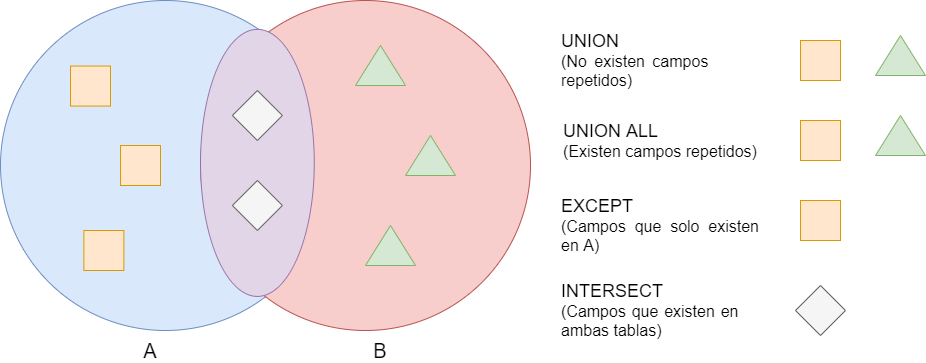

The diagram above was exported from draw.io. Its source (the exported page's mxGraphModel, read from the mxfile embedded in the PNG):
<mxGraphModel dx="868" dy="460" grid="1" gridSize="10" guides="1" tooltips="1" connect="1" arrows="1" fold="1" page="1" pageScale="1" pageWidth="827" pageHeight="1169" math="0" shadow="0">
  <root>
    <mxCell id="0" />
    <mxCell id="1" parent="0" />
    <mxCell id="SrsJAeduIhlBwdnQWbCX-2" value="" style="ellipse;whiteSpace=wrap;html=1;aspect=fixed;fillColor=#dae8fc;strokeColor=#6c8ebf;" parent="1" vertex="1">
      <mxGeometry x="40" y="40" width="330" height="330" as="geometry" />
    </mxCell>
    <mxCell id="SrsJAeduIhlBwdnQWbCX-4" value="" style="ellipse;whiteSpace=wrap;html=1;aspect=fixed;fillColor=#f8cecc;strokeColor=#b85450;" parent="1" vertex="1">
      <mxGeometry x="240" y="40" width="330" height="330" as="geometry" />
    </mxCell>
    <mxCell id="SrsJAeduIhlBwdnQWbCX-5" value="" style="ellipse;whiteSpace=wrap;html=1;rotation=90;fillColor=#e1d5e7;strokeColor=#9673a6;" parent="1" vertex="1">
      <mxGeometry x="163.37" y="145.54" width="267.04" height="113.75" as="geometry" />
    </mxCell>
    <mxCell id="SrsJAeduIhlBwdnQWbCX-6" value="&lt;font style=&quot;font-size: 20px&quot;&gt;A&lt;/font&gt;" style="text;html=1;strokeColor=none;fillColor=none;align=center;verticalAlign=middle;whiteSpace=wrap;rounded=0;" parent="1" vertex="1">
      <mxGeometry x="170" y="380" width="40" height="20" as="geometry" />
    </mxCell>
    <mxCell id="SrsJAeduIhlBwdnQWbCX-7" value="&lt;font style=&quot;font-size: 20px&quot;&gt;B&lt;/font&gt;" style="text;html=1;strokeColor=none;fillColor=none;align=center;verticalAlign=middle;whiteSpace=wrap;rounded=0;" parent="1" vertex="1">
      <mxGeometry x="400" y="380" width="40" height="20" as="geometry" />
    </mxCell>
    <mxCell id="SrsJAeduIhlBwdnQWbCX-8" value="" style="whiteSpace=wrap;html=1;aspect=fixed;fillColor=#ffe6cc;strokeColor=#d79b00;" parent="1" vertex="1">
      <mxGeometry x="110" y="105.53999999999999" width="40" height="40" as="geometry" />
    </mxCell>
    <mxCell id="SrsJAeduIhlBwdnQWbCX-9" value="" style="whiteSpace=wrap;html=1;aspect=fixed;fillColor=#ffe6cc;strokeColor=#d79b00;" parent="1" vertex="1">
      <mxGeometry x="160" y="185" width="40" height="40" as="geometry" />
    </mxCell>
    <mxCell id="SrsJAeduIhlBwdnQWbCX-10" value="" style="whiteSpace=wrap;html=1;aspect=fixed;fillColor=#ffe6cc;strokeColor=#d79b00;" parent="1" vertex="1">
      <mxGeometry x="123.37" y="270" width="40" height="40" as="geometry" />
    </mxCell>
    <mxCell id="SrsJAeduIhlBwdnQWbCX-11" value="" style="triangle;whiteSpace=wrap;html=1;rotation=-90;fillColor=#d5e8d4;strokeColor=#82b366;" parent="1" vertex="1">
      <mxGeometry x="400" y="80" width="40" height="50" as="geometry" />
    </mxCell>
    <mxCell id="SrsJAeduIhlBwdnQWbCX-12" value="" style="triangle;whiteSpace=wrap;html=1;rotation=-90;fillColor=#d5e8d4;strokeColor=#82b366;" parent="1" vertex="1">
      <mxGeometry x="450" y="170" width="40" height="50" as="geometry" />
    </mxCell>
    <mxCell id="SrsJAeduIhlBwdnQWbCX-13" value="" style="triangle;whiteSpace=wrap;html=1;rotation=-90;fillColor=#d5e8d4;strokeColor=#82b366;" parent="1" vertex="1">
      <mxGeometry x="410" y="260" width="40" height="50" as="geometry" />
    </mxCell>
    <mxCell id="SrsJAeduIhlBwdnQWbCX-14" value="" style="rhombus;whiteSpace=wrap;html=1;fillColor=#f5f5f5;strokeColor=#666666;fontColor=#333333;" parent="1" vertex="1">
      <mxGeometry x="271.89" y="130" width="50" height="50" as="geometry" />
    </mxCell>
    <mxCell id="SrsJAeduIhlBwdnQWbCX-15" value="" style="rhombus;whiteSpace=wrap;html=1;fillColor=#f5f5f5;strokeColor=#666666;fontColor=#333333;" parent="1" vertex="1">
      <mxGeometry x="271.89" y="220" width="50" height="50" as="geometry" />
    </mxCell>
    <mxCell id="SrsJAeduIhlBwdnQWbCX-16" value="&lt;div style=&quot;text-align: justify&quot;&gt;&lt;span style=&quot;font-size: 18px&quot;&gt;UNION&lt;/span&gt;&lt;/div&gt;&lt;font&gt;&lt;div style=&quot;text-align: justify&quot;&gt;&lt;span style=&quot;font-size: 16px&quot;&gt;(No existen campos repetidos)&lt;/span&gt;&lt;/div&gt;&lt;/font&gt;" style="text;html=1;strokeColor=none;fillColor=none;align=center;verticalAlign=middle;whiteSpace=wrap;rounded=0;" parent="1" vertex="1">
      <mxGeometry x="600" y="80" width="150" height="40" as="geometry" />
    </mxCell>
    <mxCell id="SrsJAeduIhlBwdnQWbCX-20" value="" style="rhombus;whiteSpace=wrap;html=1;fillColor=#f5f5f5;strokeColor=#666666;fontColor=#333333;" parent="1" vertex="1">
      <mxGeometry x="835" y="325" width="50" height="50" as="geometry" />
    </mxCell>
    <mxCell id="SrsJAeduIhlBwdnQWbCX-21" value="" style="whiteSpace=wrap;html=1;aspect=fixed;fillColor=#ffe6cc;strokeColor=#d79b00;" parent="1" vertex="1">
      <mxGeometry x="840" y="240" width="40" height="40" as="geometry" />
    </mxCell>
    <mxCell id="SrsJAeduIhlBwdnQWbCX-23" value="" style="triangle;whiteSpace=wrap;html=1;rotation=-90;fillColor=#d5e8d4;strokeColor=#82b366;" parent="1" vertex="1">
      <mxGeometry x="920" y="150" width="40" height="50" as="geometry" />
    </mxCell>
    <mxCell id="SrsJAeduIhlBwdnQWbCX-26" value="" style="whiteSpace=wrap;html=1;aspect=fixed;fillColor=#ffe6cc;strokeColor=#d79b00;" parent="1" vertex="1">
      <mxGeometry x="840" y="160" width="40" height="40" as="geometry" />
    </mxCell>
    <mxCell id="342s5UVGCyutgV-fdGKJ-1" value="&lt;div style=&quot;text-align: justify&quot;&gt;&lt;span style=&quot;font-size: 18px&quot;&gt;UNION ALL&lt;/span&gt;&lt;/div&gt;&lt;font&gt;&lt;div style=&quot;text-align: justify&quot;&gt;&lt;span style=&quot;font-size: 16px&quot;&gt;(Existen campos repetidos)&lt;/span&gt;&lt;/div&gt;&lt;/font&gt;" style="text;html=1;strokeColor=none;fillColor=none;align=center;verticalAlign=middle;whiteSpace=wrap;rounded=0;" parent="1" vertex="1">
      <mxGeometry x="600" y="160" width="200" height="40" as="geometry" />
    </mxCell>
    <mxCell id="342s5UVGCyutgV-fdGKJ-2" value="&lt;div style=&quot;text-align: justify&quot;&gt;&lt;span style=&quot;font-size: 18px&quot;&gt;EXCEPT&lt;/span&gt;&lt;/div&gt;&lt;font&gt;&lt;div style=&quot;text-align: justify&quot;&gt;&lt;span style=&quot;font-size: 16px&quot;&gt;(Campos que solo existen en A)&lt;/span&gt;&lt;/div&gt;&lt;/font&gt;" style="text;html=1;strokeColor=none;fillColor=none;align=center;verticalAlign=middle;whiteSpace=wrap;rounded=0;" parent="1" vertex="1">
      <mxGeometry x="600" y="240" width="200" height="50" as="geometry" />
    </mxCell>
    <mxCell id="342s5UVGCyutgV-fdGKJ-3" value="&lt;div style=&quot;text-align: justify&quot;&gt;&lt;span style=&quot;font-size: 18px&quot;&gt;INTERSECT&lt;/span&gt;&lt;/div&gt;&lt;font&gt;&lt;div style=&quot;text-align: justify&quot;&gt;&lt;span style=&quot;font-size: 16px&quot;&gt;(Campos que existen en ambas tablas)&lt;/span&gt;&lt;/div&gt;&lt;/font&gt;" style="text;html=1;strokeColor=none;fillColor=none;align=center;verticalAlign=middle;whiteSpace=wrap;rounded=0;" parent="1" vertex="1">
      <mxGeometry x="600" y="320" width="180" height="60" as="geometry" />
    </mxCell>
    <mxCell id="342s5UVGCyutgV-fdGKJ-4" value="" style="triangle;whiteSpace=wrap;html=1;rotation=-90;fillColor=#d5e8d4;strokeColor=#82b366;" parent="1" vertex="1">
      <mxGeometry x="920" y="70" width="40" height="50" as="geometry" />
    </mxCell>
    <mxCell id="342s5UVGCyutgV-fdGKJ-5" value="" style="whiteSpace=wrap;html=1;aspect=fixed;fillColor=#ffe6cc;strokeColor=#d79b00;" parent="1" vertex="1">
      <mxGeometry x="840" y="80" width="40" height="40" as="geometry" />
    </mxCell>
  </root>
</mxGraphModel>